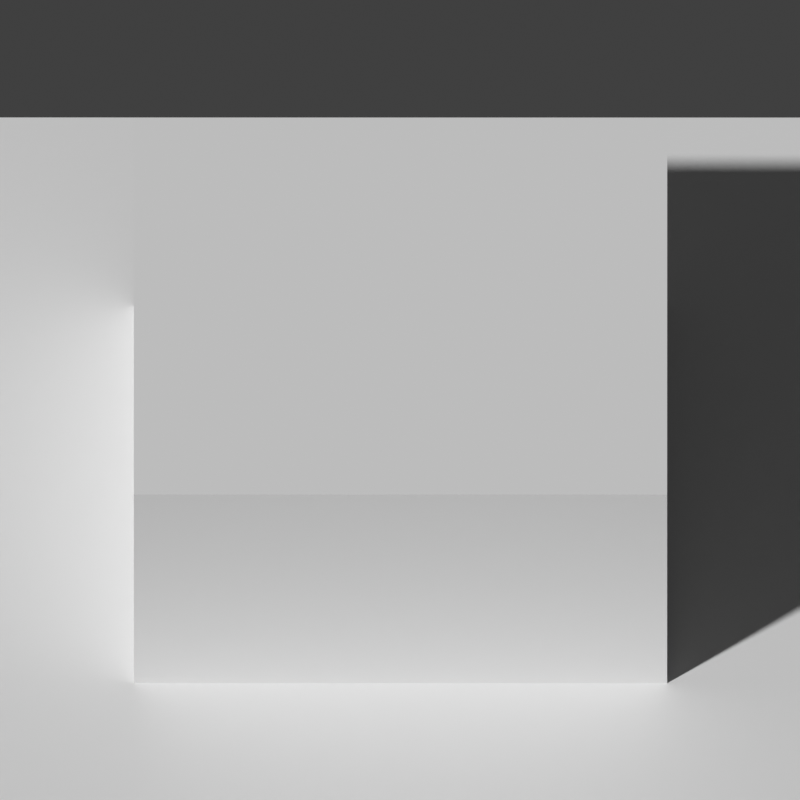 # Source: template.blend  (saved by Blender 2.80.74; exported with 4.5.12 LTS)
import bpy
from mathutils import Matrix  # noqa: F401  (used for matrix-valued properties, if any)

bpy.ops.wm.read_factory_settings(use_empty=True)
scene = bpy.context.scene
scene.name = 'Scene'

# ---- collections
col_collection = bpy.data.collections.new('Collection'); scene.collection.children.link(col_collection)

# ---- materials (node trees are filled in below, after node groups)
mat_material = bpy.data.materials.new('Material')
mat_material.alpha_threshold = 0.0
mat_material.diffuse_color = (0.4749, 0.8, 0.3565, 1.0)
mat_material.line_color = (0.0, 0.0, 0.0, 1.0)
mat_material_001 = bpy.data.materials.new('Material.001')
mat_material_001.diffuse_color = (0.0, 1.0, 0.0, 1.0)
mat_material_001.roughness = 0.0

# ---- material node trees
mat_material.use_nodes = True; mat_material.node_tree.nodes.clear()
_N = mat_material.node_tree.nodes; _L = mat_material.node_tree.links
n0 = _N.new('ShaderNodeOutputMaterial'); n0.name = 'Material Output'; n0.location = (300, 300)
n1 = _N.new('ShaderNodeBsdfPrincipled'); n1.name = 'Principled BSDF'; n1.location = (10, 300)
n1.distribution = 'GGX'
n1.subsurface_method = 'BURLEY'
n1.inputs[2].default_value = 0.4
n1.inputs[3].default_value = 1.45
n1.inputs[27].default_value = (0.0, 0.0, 0.0, 1.0)
n1.inputs[28].default_value = 1.0
_L.new(n1.outputs[0], n0.inputs[0])
n0.is_active_output = True
mat_material_001.use_nodes = True; mat_material_001.node_tree.nodes.clear()
_N = mat_material_001.node_tree.nodes; _L = mat_material_001.node_tree.links
n0 = _N.new('ShaderNodeOutputMaterial'); n0.name = 'Material Output'; n0.location = (300, 300)
n1 = _N.new('ShaderNodeBsdfPrincipled'); n1.name = 'Principled BSDF'; n1.location = (10, 300)
n1.distribution = 'GGX'
n1.subsurface_method = 'BURLEY'
n1.inputs[3].default_value = 1.45
n1.inputs[27].default_value = (0.0, 0.0, 0.0, 1.0)
n1.inputs[28].default_value = 1.0
_L.new(n1.outputs[0], n0.inputs[0])
n0.is_active_output = True

# ---- world
world_world = bpy.data.worlds.new('World'); scene.world = world_world
world_world.use_nodes = True; world_world.node_tree.nodes.clear()
_N = world_world.node_tree.nodes; _L = world_world.node_tree.links
n0 = _N.new('ShaderNodeOutputWorld'); n0.name = 'World Output'; n0.location = (300, 300)
n1 = _N.new('ShaderNodeBackground'); n1.name = 'Background'; n1.location = (10, 300)
n1.inputs[0].default_value = (0.05088, 0.05088, 0.05088, 1.0)
_L.new(n1.outputs[0], n0.inputs[0])
n0.is_active_output = True
world_world.color = (0.05088, 0.05088, 0.05088)
world_world.use_sun_shadow = False
world_world.sun_shadow_jitter_overblur = 0.0

# ---- cameras
cam_camera = bpy.data.cameras.new('Camera')
cam_camera.type = 'ORTHO'
cam_camera.clip_end = 100.0
cam_camera.ortho_scale = 1.5

# ---- meshes
me_cube = bpy.data.meshes.new('Cube')
me_cube.from_pydata([(1.0, 1.0, 0.0), (1.0, 1.0, -1.0), (1.0, -1.0, 0.0), (1.0, -1.0, -1.0), (-1.0, 1.0, 0.0), (-1.0, 1.0, -1.0), (-1.0, -1.0, 0.0), (-1.0, -1.0, -1.0)], [], [(0, 4, 6, 2), (3, 2, 6, 7), (7, 6, 4, 5), (5, 1, 3, 7), (1, 0, 2, 3), (5, 4, 0, 1)])
_uv = me_cube.uv_layers.new(name='UVMap')
_uv.uv.foreach_set('vector', [0.375, 0.0, 0.625, 0.0, 0.625, 0.25, 0.375, 0.25, 0.375, 0.25, 0.625, 0.25, 0.625, 0.5, 0.375, 0.5, 0.375, 0.5, 0.625, 0.5, 0.625, 0.75, 0.375, 0.75, 0.375, 0.75, 0.625, 0.75, 0.625, 1.0, 0.375, 1.0, 0.125, 0.5, 0.375, 0.5, 0.375, 0.75, 0.125, 0.75, 0.625, 0.5, 0.875, 0.5, 0.875, 0.75, 0.625, 0.75])
me_cube.materials.append(mat_material)
me_cube.use_remesh_preserve_volume = False
me_cube.use_remesh_preserve_attributes = False
me_cube.use_mirror_vertex_groups = False
me_cube.update()
me_plane = bpy.data.meshes.new('Plane')
me_plane.from_pydata([(-1.0, -1.0, 0.0), (1.0, -1.0, 0.0), (-1.0, 1.0, 0.0), (1.0, 1.0, 0.0)], [], [(0, 1, 3, 2)])
_uv = me_plane.uv_layers.new(name='UVMap')
_uv.uv.foreach_set('vector', [0.0, 0.0, 1.0, 0.0, 1.0, 1.0, 0.0, 1.0])
me_plane.materials.append(mat_material_001)
me_plane.use_remesh_preserve_volume = False
me_plane.use_remesh_preserve_attributes = False
me_plane.use_mirror_vertex_groups = False
me_plane.update()

# ---- objects
ob_cube = bpy.data.objects.new('Cube', me_cube)
ob_camera = bpy.data.objects.new('Camera', cam_camera)
ob_plane = bpy.data.objects.new('Plane', me_plane)

# ---- transforms, parenting, visibility, modifiers, constraints
ob_cube.location = (0.0, 0.0, 0.5)
ob_cube.scale = (0.5, 0.5, 0.5)
ob_cube.lock_rotations_4d = False
ob_cube.empty_display_type = 'ARROWS'
ob_cube.lineart.crease_threshold = 0.0
ob_camera.location = (4.749, 0.0, 5.0)
ob_camera.rotation_euler = (0.7854, 0.0, 1.571)
ob_camera.lock_rotations_4d = False
ob_camera.empty_display_type = 'ARROWS'
ob_camera.color = (0.0, 0.0, 0.0, 0.0)
ob_camera.display_type = 'WIRE'
ob_camera.lineart.crease_threshold = 0.0
ob_plane.location = (0.0, 0.0, 0.0)
ob_plane.lineart.crease_threshold = 0.0

# ---- collection membership
col_collection.objects.link(ob_cube)
col_collection.objects.link(ob_camera)
col_collection.objects.link(ob_plane)

# ---- scene / render settings (as saved in the file)
scene.camera = ob_camera
scene.frame_start = 1; scene.frame_end = 250; scene.frame_set(0)
scene.render.engine = 'BLENDER_WORKBENCH'
scene.render.resolution_x = 36
scene.render.resolution_y = 36
scene.render.pixel_aspect_x = 1.4
scene.render.film_transparent = True
scene.render.use_simplify = True
scene.cycles.use_denoising = False
scene.cycles.samples = 128
scene.cycles.sampling_pattern = 'TABULATED_SOBOL'
scene.cycles.use_adaptive_sampling = False
scene.cycles.use_light_tree = False
scene.view_settings.view_transform = 'Standard'
bpy.context.view_layer.update()

# ---- added for rendering (the .blend has no usable light): sun
light_auto_sun = bpy.data.lights.new('AutoSun', 'SUN')
light_auto_sun.energy = 3.0
light_auto_sun.angle = 0.0523599
ob_auto_sun = bpy.data.objects.new('AutoSun', light_auto_sun)
scene.collection.objects.link(ob_auto_sun)
ob_auto_sun.rotation_euler = (0.872665, 0.174533, 0.523599)
bpy.context.view_layer.update()
